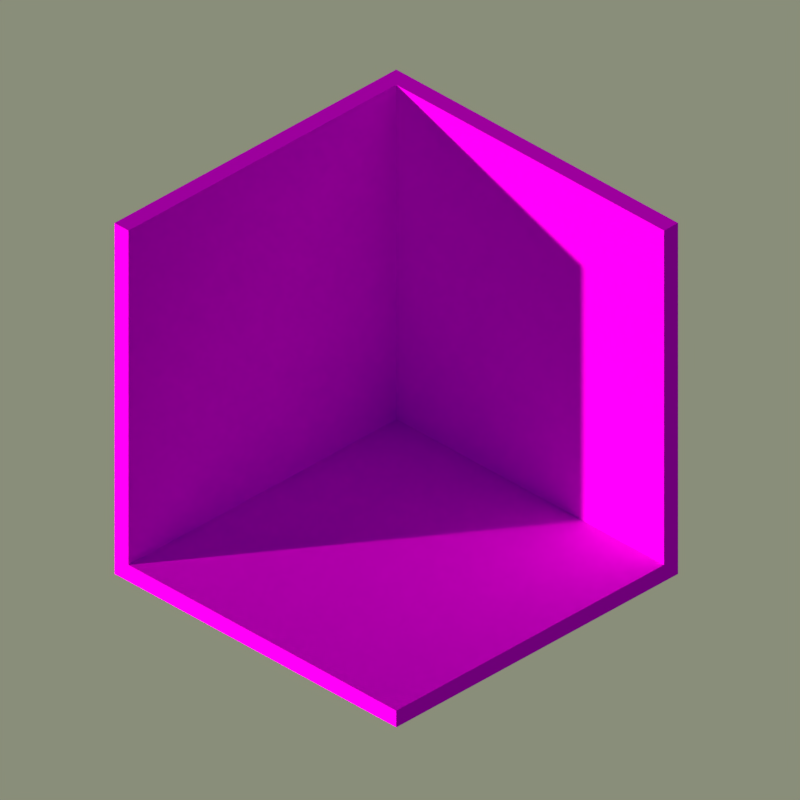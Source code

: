 # Source: isometric.blend  (saved by Blender 2.79.0; exported with 4.5.12 LTS)
import bpy
from mathutils import Matrix  # noqa: F401  (used for matrix-valued properties, if any)

bpy.ops.wm.read_factory_settings(use_empty=True)
scene = bpy.context.scene
scene.name = 'Scene'

# ---- collections
col_collection_1 = bpy.data.collections.new('Collection 1'); scene.collection.children.link(col_collection_1)

# ---- images (referenced by path relative to the original .blend; pixels are not part of the script)
import os
ASSET_DIR = os.environ.get("B2B_ASSET_DIR", "")  # directory of the original .blend (textures are referenced by path, not embedded)
HERE = os.path.dirname(os.path.abspath(__file__))  # packed textures are extracted next to this script under _unpacked/

def load_image(name, relpath, width, height, colorspace="sRGB"):
    """Load a texture the original file referenced (path relative to the .blend, or extracted next to this script)."""
    p = next((c for c in (os.path.join(HERE, relpath), os.path.join(ASSET_DIR, relpath)) if relpath and os.path.exists(c)), "")
    if p:
        img = bpy.data.images.load(p, check_existing=True)
        img.name = name
    else:  # same state as the original file: an image datablock whose file is absent (Cycles renders it pink)
        img = bpy.data.images.new(name, width, height)
        img.source = "FILE"
        img.filepath = "//" + (relpath or name)
    img.colorspace_settings.name = colorspace
    return img
img_lowpoly_tex_png = load_image('lowpoly_tex.png', 'lowpoly_tex.png', 1024, 1024, 'sRGB')

# ---- materials (node trees are filled in below, after node groups)
mat_mat_lowpoly = bpy.data.materials.new('mat_lowpoly')
mat_mat_lowpoly.alpha_threshold = 0.0
mat_mat_lowpoly.roughness = 0.5

# ---- material node trees
mat_mat_lowpoly.use_nodes = True; mat_mat_lowpoly.node_tree.nodes.clear()
_N = mat_mat_lowpoly.node_tree.nodes; _L = mat_mat_lowpoly.node_tree.links
n0 = _N.new('ShaderNodeOutputMaterial'); n0.name = 'Material Output'; n0.location = (300, 300)
n1 = _N.new('ShaderNodeBsdfDiffuse'); n1.name = 'Diffuse BSDF'; n1.location = (10, 300)
n2 = _N.new('ShaderNodeTexImage'); n2.name = 'Image Texture'; n2.location = (-180, 300)
n2.width = 140
n2.image = img_lowpoly_tex_png
_L.new(n1.outputs[0], n0.inputs[0])
_L.new(n2.outputs[0], n1.inputs[0])
n0.is_active_output = True

# ---- world
world_world = bpy.data.worlds.new('World'); scene.world = world_world
world_world.use_nodes = True; world_world.node_tree.nodes.clear()
_N = world_world.node_tree.nodes; _L = world_world.node_tree.links
n0 = _N.new('ShaderNodeOutputWorld'); n0.name = 'World Output'; n0.location = (300, 300)
n1 = _N.new('ShaderNodeBackground'); n1.name = 'Background'; n1.location = (10, 300)
n1.inputs[1].default_value = 2.0
n2 = _N.new('ShaderNodeTexSky'); n2.name = 'Sky Texture'; n2.location = (-190, 300)
n2.sky_type = 'HOSEK_WILKIE'
n2.sun_direction = (-0.4479, 0.849, 0.2804)
n2.ground_albedo = 0.2011
n2.sun_elevation = 1.571
_L.new(n1.outputs[0], n0.inputs[0])
_L.new(n2.outputs[0], n1.inputs[0])
n0.is_active_output = True
world_world.color = (0.05088, 0.05088, 0.05088)
world_world.use_sun_shadow = False
world_world.sun_shadow_jitter_overblur = 0.0
world_world.cycles.sampling_method = 'MANUAL'
world_world.light_settings.ao_factor = 0.7241
world_world.light_settings.distance = 63.8

# ---- cameras
cam_camera = bpy.data.cameras.new('Camera')
cam_camera.type = 'ORTHO'
cam_camera.clip_end = 100.0
cam_camera.lens = 35.0
cam_camera.sensor_width = 32.0
cam_camera.sensor_height = 18.0
cam_camera.ortho_scale = 4.014
cam_camera.dof.focus_distance = 0.0

# ---- lights
light_sun = bpy.data.lights.new('Sun', 'SUN')
light_sun.color = (1.0, 0.9019, 0.7073)
light_sun.transmission_factor = 0.0
light_sun.angle = 0.02
light_sun.energy = 4.2
light_sun.shadow_buffer_clip_start = 0.5
light_sun.shadow_soft_size = 0.01
light_sun.shadow_cascade_max_distance = 1000.0

# ---- meshes
me_plane_001 = bpy.data.meshes.new('Plane.001')
me_plane_001.from_pydata([(-1.0, -1.0, -0.05), (1.0, -1.0, -0.05), (-1.0, 1.0, -0.05), (1.0, 1.0, -0.05), (-1.0, 1.0, 0.05), (-1.0, -1.0, 0.05), (1.0, -1.0, 0.05), (1.0, 1.0, 0.05), (-0.9, -1.0, 0.05), (-0.9, 0.9, 0.05), (-1.0, -1.0, 0.05), (-1.0, 0.9, 0.05), (-0.9, -1.0, 2.05), (-0.9, 0.9, 2.05), (-1.0, -1.0, 2.05), (-1.0, 0.9, 2.05), (-1.0, 0.9, 0.05), (1.0, 0.9, 0.05), (-1.0, 1.0, 0.05), (1.0, 1.0, 0.05), (-1.0, 0.9, 2.05), (1.0, 0.9, 2.05), (-1.0, 1.0, 2.05), (1.0, 1.0, 2.05)], [], [(0, 2, 3, 1), (5, 6, 7, 4), (3, 2, 4, 7), (0, 1, 6, 5), (1, 3, 7, 6), (2, 0, 5, 4), (8, 10, 11, 9), (12, 13, 15, 14), (11, 10, 14, 15), (8, 9, 13, 12), (9, 11, 15, 13), (10, 8, 12, 14), (16, 18, 19, 17), (20, 21, 23, 22), (19, 18, 22, 23), (16, 17, 21, 20), (17, 19, 23, 21), (18, 16, 20, 22)])
_uv = me_plane_001.uv_layers.new(name='UVMap')
_uv.uv.foreach_set('vector', [0.3398, 0.7656, 0.3398, 0.7656, 0.3398, 0.7656, 0.3398, 0.7656, 0.3398, 0.7656, 0.3398, 0.7656, 0.3398, 0.7656, 0.3398, 0.7656, 0.3398, 0.7656, 0.3398, 0.7656, 0.3398, 0.7656, 0.3398, 0.7656, 0.3398, 0.7656, 0.3398, 0.7656, 0.3398, 0.7656, 0.3398, 0.7656, 0.3398, 0.7656, 0.3398, 0.7656, 0.3398, 0.7656, 0.3398, 0.7656, 0.3398, 0.7656, 0.3398, 0.7656, 0.3398, 0.7656, 0.3398, 0.7656, 0.207, 0.7773, 0.207, 0.7773, 0.207, 0.7773, 0.207, 0.7773, 0.207, 0.7773, 0.207, 0.7773, 0.207, 0.7773, 0.207, 0.7773, 0.207, 0.7773, 0.207, 0.7773, 0.207, 0.7773, 0.207, 0.7773, 0.207, 0.7773, 0.207, 0.7773, 0.207, 0.7773, 0.207, 0.7773, 0.207, 0.7773, 0.207, 0.7773, 0.207, 0.7773, 0.207, 0.7773, 0.207, 0.7773, 0.207, 0.7773, 0.207, 0.7773, 0.207, 0.7773, 0.2048, 0.7732, 0.2248, 0.7732, 0.2248, 0.7932, 0.2048, 0.7932, 0.2048, 0.7732, 0.2248, 0.7732, 0.2248, 0.7932, 0.2048, 0.7932, 0.2048, 0.7732, 0.2248, 0.7732, 0.2248, 0.7932, 0.2048, 0.7932, 0.2048, 0.7732, 0.2248, 0.7732, 0.2248, 0.7932, 0.2048, 0.7932, 0.2048, 0.7732, 0.2248, 0.7732, 0.2248, 0.7932, 0.2048, 0.7932, 0.2048, 0.7732, 0.2248, 0.7732, 0.2248, 0.7932, 0.2048, 0.7932])
me_plane_001.materials.append(mat_mat_lowpoly)
me_plane_001.use_remesh_preserve_volume = False
me_plane_001.use_remesh_preserve_attributes = False
me_plane_001.use_mirror_vertex_groups = False
me_plane_001.update()

# ---- objects
ob_room = bpy.data.objects.new('Room', me_plane_001)
ob_sun = bpy.data.objects.new('Sun', light_sun)
ob_camera = bpy.data.objects.new('Camera', cam_camera)

# ---- transforms, parenting, visibility, modifiers, constraints
ob_room.location = (0.0, -0.0265, 0.0)
ob_room.lineart.crease_threshold = 0.0
ob_sun.location = (-3.321, -5.044, 4.867)
ob_sun.rotation_euler = (1.364, 0.1584, -0.6422)
ob_sun.lineart.crease_threshold = 0.0
ob_camera.location = (12.0, -12.0, 12.0)
ob_camera.rotation_euler = (0.9948, 0.0, 0.7854)
ob_camera.lock_rotations_4d = False
ob_camera.empty_display_type = 'ARROWS'
ob_camera.color = (0.0, 0.0, 0.0, 0.0)
ob_camera.display_type = 'WIRE'
ob_camera.lineart.crease_threshold = 0.0

# ---- collection membership
col_collection_1.objects.link(ob_room)
col_collection_1.objects.link(ob_sun)
col_collection_1.objects.link(ob_camera)

# ---- scene / render settings (as saved in the file)
scene.camera = ob_camera
scene.frame_start = 1; scene.frame_end = 250; scene.frame_set(1)
scene.render.engine = 'CYCLES'
scene.render.resolution_x = 1200
scene.render.resolution_y = 1200
scene.render.dither_intensity = 0.0
scene.cycles.use_denoising = False
scene.cycles.samples = 512
scene.cycles.sampling_pattern = 'TABULATED_SOBOL'
scene.cycles.light_sampling_threshold = 0.0
scene.cycles.use_adaptive_sampling = False
scene.cycles.use_light_tree = False
scene.cycles.caustics_refractive = False
scene.cycles.max_bounces = 4
scene.cycles.transmission_bounces = 8
scene.cycles.transparent_max_bounces = 4
scene.cycles.sample_clamp_direct = 3.0
scene.cycles.sample_clamp_indirect = 4.0
scene.view_settings.view_transform = 'Standard'
bpy.context.view_layer.update()

